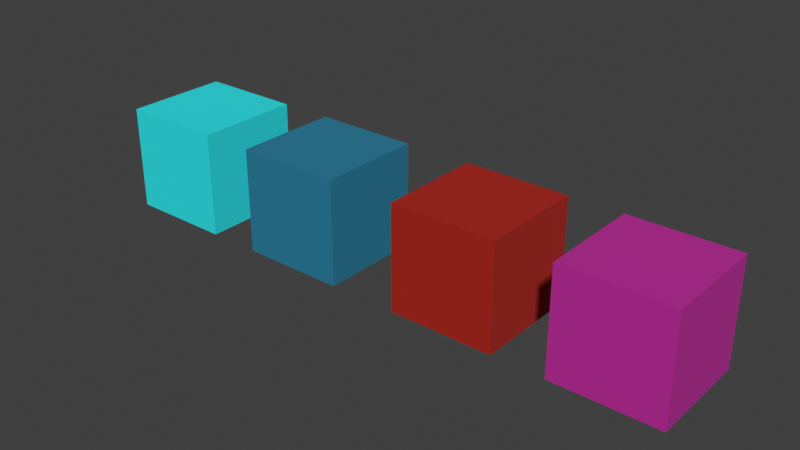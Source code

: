 # Source: 24_vertex_color_and_factor.blend  (saved by Blender 4.1.7; exported with 4.5.12 LTS)
import bpy
from mathutils import Matrix  # noqa: F401  (used for matrix-valued properties, if any)

bpy.ops.wm.read_factory_settings(use_empty=True)
scene = bpy.context.scene
scene.name = 'Scene'

# ---- collections
col_collection = bpy.data.collections.new('Collection'); scene.collection.children.link(col_collection)

# ---- images (referenced by path relative to the original .blend; pixels are not part of the script)
import os
ASSET_DIR = os.environ.get("B2B_ASSET_DIR", "")  # directory of the original .blend (textures are referenced by path, not embedded)
HERE = os.path.dirname(os.path.abspath(__file__))  # packed textures are extracted next to this script under _unpacked/

def load_image(name, relpath, width, height, colorspace="sRGB"):
    """Load a texture the original file referenced (path relative to the .blend, or extracted next to this script)."""
    p = next((c for c in (os.path.join(HERE, relpath), os.path.join(ASSET_DIR, relpath)) if relpath and os.path.exists(c)), "")
    if p:
        img = bpy.data.images.load(p, check_existing=True)
        img.name = name
    else:  # same state as the original file: an image datablock whose file is absent (Cycles renders it pink)
        img = bpy.data.images.new(name, width, height)
        img.source = "FILE"
        img.filepath = "//" + (relpath or name)
    img.colorspace_settings.name = colorspace
    return img
img_white_png = load_image('White.png', '_unpacked/White.71c09a33.png', 16, 16, 'sRGB')

# ---- materials (node trees are filled in below, after node groups)
mat_materiala = bpy.data.materials.new('MaterialA')
mat_materiala.use_transparent_shadow = False
mat_materialb = bpy.data.materials.new('MaterialB')
mat_materialb.use_transparent_shadow = False
mat_materialb_001 = bpy.data.materials.new('MaterialB.001')
mat_materialb_001.use_transparent_shadow = False
mat_materiala_001 = bpy.data.materials.new('MaterialA.001')
mat_materiala_001.use_transparent_shadow = False

# ---- material node trees
mat_materiala.use_nodes = True; mat_materiala.node_tree.nodes.clear()
_N = mat_materiala.node_tree.nodes; _L = mat_materiala.node_tree.links
n0 = _N.new('ShaderNodeBsdfPrincipled'); n0.name = 'Principled BSDF'; n0.location = (4, 296)
n0.inputs[2].default_value = 1.0
n0.inputs[3].default_value = 1.45
n1 = _N.new('ShaderNodeOutputMaterial'); n1.name = 'Material Output'; n1.location = (294, 296)
n2 = _N.new('ShaderNodeMix'); n2.name = 'Mix'; n2.location = (-204, 286)
n2.data_type = 'RGBA'
n2.blend_type = 'MULTIPLY'
n2.inputs[0].default_value = 1.0
n3 = _N.new('ShaderNodeTexImage'); n3.name = 'Image Texture'; n3.location = (-694, 351)
n3.image = img_white_png
n4 = _N.new('ShaderNodeVertexColor'); n4.name = 'Color Attribute'; n4.location = (-595, 52)
n5 = _N.new('ShaderNodeMix'); n5.name = 'Mix.001'; n5.location = (-389, 318)
n5.data_type = 'RGBA'
n5.blend_type = 'MULTIPLY'
n5.inputs[0].default_value = 1.0
n5.inputs[7].default_value = (0.8106, 0.2601, 0.4071, 1.0)
_L.new(n0.outputs[0], n1.inputs[0])
_L.new(n2.outputs[2], n0.inputs[0])
_L.new(n5.outputs[2], n2.inputs[6])
_L.new(n3.outputs[0], n5.inputs[6])
_L.new(n4.outputs[0], n2.inputs[7])
n1.is_active_output = True
mat_materialb.use_nodes = True; mat_materialb.node_tree.nodes.clear()
_N = mat_materialb.node_tree.nodes; _L = mat_materialb.node_tree.links
n0 = _N.new('ShaderNodeBsdfPrincipled'); n0.name = 'Principled BSDF'; n0.location = (18, 295)
n0.inputs[2].default_value = 1.0
n0.inputs[3].default_value = 1.45
n1 = _N.new('ShaderNodeOutputMaterial'); n1.name = 'Material Output'; n1.location = (308, 295)
n2 = _N.new('ShaderNodeMix'); n2.name = 'Mix'; n2.location = (-189, 285)
n2.data_type = 'RGBA'
n2.blend_type = 'MULTIPLY'
n2.inputs[0].default_value = 1.0
n2.inputs[7].default_value = (0.4996, 0.01503, 0.3153, 1.0)
n3 = _N.new('ShaderNodeTexImage'); n3.name = 'Image Texture'; n3.location = (-679, 350)
n3.image = img_white_png
n4 = _N.new('ShaderNodeVertexColor'); n4.name = 'Color Attribute'; n4.location = (-580, 51)
n5 = _N.new('ShaderNodeMix'); n5.name = 'Mix.001'; n5.location = (-375, 317)
n5.data_type = 'RGBA'
n5.blend_type = 'MULTIPLY'
n5.inputs[0].default_value = 1.0
_L.new(n0.outputs[0], n1.inputs[0])
_L.new(n2.outputs[2], n0.inputs[0])
_L.new(n3.outputs[0], n5.inputs[6])
_L.new(n4.outputs[0], n5.inputs[7])
_L.new(n5.outputs[2], n2.inputs[6])
n1.is_active_output = True
mat_materialb_001.use_nodes = True; mat_materialb_001.node_tree.nodes.clear()
_N = mat_materialb_001.node_tree.nodes; _L = mat_materialb_001.node_tree.links
n0 = _N.new('ShaderNodeBsdfPrincipled'); n0.name = 'Principled BSDF'; n0.location = (18, 295)
n0.inputs[2].default_value = 1.0
n0.inputs[3].default_value = 1.45
n1 = _N.new('ShaderNodeOutputMaterial'); n1.name = 'Material Output'; n1.location = (308, 295)
n2 = _N.new('ShaderNodeMix'); n2.name = 'Mix'; n2.location = (-189, 285)
n2.data_type = 'RGBA'
n2.blend_type = 'MULTIPLY'
n2.inputs[0].default_value = 1.0
n2.inputs[7].default_value = (0.4996, 0.01503, 0.3153, 1.0)
n3 = _N.new('ShaderNodeTexImage'); n3.name = 'Image Texture'; n3.location = (-679, 350)
n3.image = img_white_png
_L.new(n0.outputs[0], n1.inputs[0])
_L.new(n2.outputs[2], n0.inputs[0])
_L.new(n3.outputs[0], n2.inputs[6])
n1.is_active_output = True
mat_materiala_001.use_nodes = True; mat_materiala_001.node_tree.nodes.clear()
_N = mat_materiala_001.node_tree.nodes; _L = mat_materiala_001.node_tree.links
n0 = _N.new('ShaderNodeBsdfPrincipled'); n0.name = 'Principled BSDF'; n0.location = (4, 296)
n0.inputs[2].default_value = 1.0
n0.inputs[3].default_value = 1.45
n1 = _N.new('ShaderNodeOutputMaterial'); n1.name = 'Material Output'; n1.location = (294, 296)
n2 = _N.new('ShaderNodeMix'); n2.name = 'Mix'; n2.location = (-265, 293)
n2.data_type = 'RGBA'
n2.blend_type = 'MULTIPLY'
n2.inputs[0].default_value = 1.0
n3 = _N.new('ShaderNodeTexImage'); n3.name = 'Image Texture'; n3.location = (-694, 351)
n3.image = img_white_png
n4 = _N.new('ShaderNodeVertexColor'); n4.name = 'Color Attribute'; n4.location = (-595, 52)
_L.new(n0.outputs[0], n1.inputs[0])
_L.new(n2.outputs[2], n0.inputs[0])
_L.new(n4.outputs[0], n2.inputs[7])
_L.new(n3.outputs[0], n2.inputs[6])
n1.is_active_output = True

# ---- world
world_world = bpy.data.worlds.new('World'); scene.world = world_world
world_world.use_nodes = True; world_world.node_tree.nodes.clear()
_N = world_world.node_tree.nodes; _L = world_world.node_tree.links
n0 = _N.new('ShaderNodeOutputWorld'); n0.name = 'World Output'; n0.location = (300, 300)
n1 = _N.new('ShaderNodeBackground'); n1.name = 'Background'; n1.location = (10, 300)
n1.inputs[0].default_value = (0.05088, 0.05088, 0.05088, 1.0)
_L.new(n1.outputs[0], n0.inputs[0])
n0.is_active_output = True
world_world.color = (0.05088, 0.05088, 0.05088)
world_world.use_sun_shadow = False
world_world.sun_shadow_jitter_overblur = 0.0

# ---- meshes
me_cube = bpy.data.meshes.new('Cube')
me_cube.from_pydata([(-1.0, -1.0, -1.0), (-1.0, -1.0, 1.0), (-1.0, 1.0, -1.0), (-1.0, 1.0, 1.0), (1.0, -1.0, -1.0), (1.0, -1.0, 1.0), (1.0, 1.0, -1.0), (1.0, 1.0, 1.0)], [], [(0, 1, 3, 2), (2, 3, 7, 6), (6, 7, 5, 4), (4, 5, 1, 0), (2, 6, 4, 0), (7, 3, 1, 5)])
_uv = me_cube.uv_layers.new(name='UVMap')
_uv.uv.foreach_set('vector', [0.375, 0.0, 0.625, 0.0, 0.625, 0.25, 0.375, 0.25, 0.375, 0.25, 0.625, 0.25, 0.625, 0.5, 0.375, 0.5, 0.375, 0.5, 0.625, 0.5, 0.625, 0.75, 0.375, 0.75, 0.375, 0.75, 0.625, 0.75, 0.625, 1.0, 0.375, 1.0, 0.125, 0.5, 0.375, 0.5, 0.375, 0.75, 0.125, 0.75, 0.625, 0.5, 0.875, 0.5, 0.875, 0.75, 0.625, 0.75])
_ca = me_cube.color_attributes.new('Color', 'FLOAT_COLOR', 'POINT')
_ca.data.foreach_set('color', [0.01599, 0.7715, 0.8137, 1.0, 0.01599, 0.7715, 0.8137, 1.0, 0.01599, 0.7715, 0.8137, 1.0, 0.01599, 0.7715, 0.8137, 1.0, 0.01599, 0.7715, 0.8137, 1.0, 0.01599, 0.7715, 0.8137, 1.0, 0.01599, 0.7715, 0.8137, 1.0, 0.01599, 0.7715, 0.8137, 1.0])
me_cube.materials.append(mat_materiala)
me_cube.update()
me_cube_001 = bpy.data.meshes.new('Cube.001')
me_cube_001.from_pydata([(-1.0, -1.0, -1.0), (-1.0, -1.0, 1.0), (-1.0, 1.0, -1.0), (-1.0, 1.0, 1.0), (1.0, -1.0, -1.0), (1.0, -1.0, 1.0), (1.0, 1.0, -1.0), (1.0, 1.0, 1.0)], [], [(0, 1, 3, 2), (2, 3, 7, 6), (6, 7, 5, 4), (4, 5, 1, 0), (2, 6, 4, 0), (7, 3, 1, 5)])
_uv = me_cube_001.uv_layers.new(name='UVMap')
_uv.uv.foreach_set('vector', [0.375, 0.0, 0.625, 0.0, 0.625, 0.25, 0.375, 0.25, 0.375, 0.25, 0.625, 0.25, 0.625, 0.5, 0.375, 0.5, 0.375, 0.5, 0.625, 0.5, 0.625, 0.75, 0.375, 0.75, 0.375, 0.75, 0.625, 0.75, 0.625, 1.0, 0.375, 1.0, 0.125, 0.5, 0.375, 0.5, 0.375, 0.75, 0.125, 0.75, 0.625, 0.5, 0.875, 0.5, 0.875, 0.75, 0.625, 0.75])
_ca = me_cube_001.color_attributes.new('Color', 'FLOAT_COLOR', 'POINT')
_ca.data.foreach_set('color', [0.8139, 0.6321, 0.00334, 1.0, 0.8139, 0.6321, 0.00334, 1.0, 0.8139, 0.6321, 0.00334, 1.0, 0.8139, 0.6321, 0.00334, 1.0, 0.8139, 0.6321, 0.00334, 1.0, 0.8139, 0.6321, 0.00334, 1.0, 0.8139, 0.6321, 0.00334, 1.0, 0.8139, 0.6321, 0.00334, 1.0])
me_cube_001.materials.append(mat_materialb)
me_cube_001.update()
me_cube_002 = bpy.data.meshes.new('Cube.002')
me_cube_002.from_pydata([(-1.0, -1.0, -1.0), (-1.0, -1.0, 1.0), (-1.0, 1.0, -1.0), (-1.0, 1.0, 1.0), (1.0, -1.0, -1.0), (1.0, -1.0, 1.0), (1.0, 1.0, -1.0), (1.0, 1.0, 1.0)], [], [(0, 1, 3, 2), (2, 3, 7, 6), (6, 7, 5, 4), (4, 5, 1, 0), (2, 6, 4, 0), (7, 3, 1, 5)])
_uv = me_cube_002.uv_layers.new(name='UVMap')
_uv.uv.foreach_set('vector', [0.375, 0.0, 0.625, 0.0, 0.625, 0.25, 0.375, 0.25, 0.375, 0.25, 0.625, 0.25, 0.625, 0.5, 0.375, 0.5, 0.375, 0.5, 0.625, 0.5, 0.625, 0.75, 0.375, 0.75, 0.375, 0.75, 0.625, 0.75, 0.625, 1.0, 0.375, 1.0, 0.125, 0.5, 0.375, 0.5, 0.375, 0.75, 0.125, 0.75, 0.625, 0.5, 0.875, 0.5, 0.875, 0.75, 0.625, 0.75])
_ca = me_cube_002.color_attributes.new('Color', 'FLOAT_COLOR', 'POINT')
_ca.data.foreach_set('color', [0.8139, 0.6321, 0.00334, 1.0, 0.8139, 0.6321, 0.00334, 1.0, 0.8139, 0.6321, 0.00334, 1.0, 0.8139, 0.6321, 0.00334, 1.0, 0.8139, 0.6321, 0.00334, 1.0, 0.8139, 0.6321, 0.00334, 1.0, 0.8139, 0.6321, 0.00334, 1.0, 0.8139, 0.6321, 0.00334, 1.0])
me_cube_002.materials.append(mat_materialb_001)
me_cube_002.update()
me_cube_003 = bpy.data.meshes.new('Cube.003')
me_cube_003.from_pydata([(-1.0, -1.0, -1.0), (-1.0, -1.0, 1.0), (-1.0, 1.0, -1.0), (-1.0, 1.0, 1.0), (1.0, -1.0, -1.0), (1.0, -1.0, 1.0), (1.0, 1.0, -1.0), (1.0, 1.0, 1.0)], [], [(0, 1, 3, 2), (2, 3, 7, 6), (6, 7, 5, 4), (4, 5, 1, 0), (2, 6, 4, 0), (7, 3, 1, 5)])
_uv = me_cube_003.uv_layers.new(name='UVMap')
_uv.uv.foreach_set('vector', [0.375, 0.0, 0.625, 0.0, 0.625, 0.25, 0.375, 0.25, 0.375, 0.25, 0.625, 0.25, 0.625, 0.5, 0.375, 0.5, 0.375, 0.5, 0.625, 0.5, 0.625, 0.75, 0.375, 0.75, 0.375, 0.75, 0.625, 0.75, 0.625, 1.0, 0.375, 1.0, 0.125, 0.5, 0.375, 0.5, 0.375, 0.75, 0.125, 0.75, 0.625, 0.5, 0.875, 0.5, 0.875, 0.75, 0.625, 0.75])
_ca = me_cube_003.color_attributes.new('Color', 'FLOAT_COLOR', 'POINT')
_ca.data.foreach_set('color', [0.01599, 0.7715, 0.8137, 1.0, 0.01599, 0.7715, 0.8137, 1.0, 0.01599, 0.7715, 0.8137, 1.0, 0.01599, 0.7715, 0.8137, 1.0, 0.01599, 0.7715, 0.8137, 1.0, 0.01599, 0.7715, 0.8137, 1.0, 0.01599, 0.7715, 0.8137, 1.0, 0.01599, 0.7715, 0.8137, 1.0])
me_cube_003.materials.append(mat_materiala_001)
me_cube_003.update()

# ---- objects
ob_cube = bpy.data.objects.new('Cube', me_cube)
ob_cube_001 = bpy.data.objects.new('Cube.001', me_cube_001)
ob_cube_002 = bpy.data.objects.new('Cube.002', me_cube_002)
ob_cube_003 = bpy.data.objects.new('Cube.003', me_cube_003)

# ---- transforms, parenting, visibility, modifiers, constraints
ob_cube.location = (0.0, 0.0, 0.0)
ob_cube_001.location = (3.293, 0.0, 0.0)
ob_cube_002.location = (6.293, 0.0, 0.0)
ob_cube_003.location = (-3.0, 0.0, 0.0)

# ---- collection membership
col_collection.objects.link(ob_cube)
col_collection.objects.link(ob_cube_001)
col_collection.objects.link(ob_cube_002)
col_collection.objects.link(ob_cube_003)

# ---- scene / render settings (as saved in the file)
scene.frame_start = 1; scene.frame_end = 250; scene.frame_set(1)
scene.render.engine = 'BLENDER_EEVEE_NEXT'
scene.cycles.sampling_pattern = 'TABULATED_SOBOL'
scene.view_settings.view_transform = 'Standard'
bpy.context.view_layer.update()

# ---- added for rendering (the .blend has no active camera and no usable light): camera, sun
cam_auto = bpy.data.cameras.new('AutoCamera')
cam_auto.lens = 50.0
cam_auto.sensor_width = 36.0
cam_auto.clip_end = 1000.0
ob_auto_camera = bpy.data.objects.new('AutoCamera', cam_auto)
scene.collection.objects.link(ob_auto_camera)
ob_auto_camera.location = (12.4183, -12.9259, 8.61728)
ob_auto_camera.rotation_euler = (1.09748, -7.21219e-08, 0.694738)
scene.camera = ob_auto_camera
light_auto_sun = bpy.data.lights.new('AutoSun', 'SUN')
light_auto_sun.energy = 3.0
light_auto_sun.angle = 0.0523599
ob_auto_sun = bpy.data.objects.new('AutoSun', light_auto_sun)
scene.collection.objects.link(ob_auto_sun)
ob_auto_sun.rotation_euler = (0.872665, 0.174533, 0.523599)
bpy.context.view_layer.update()
